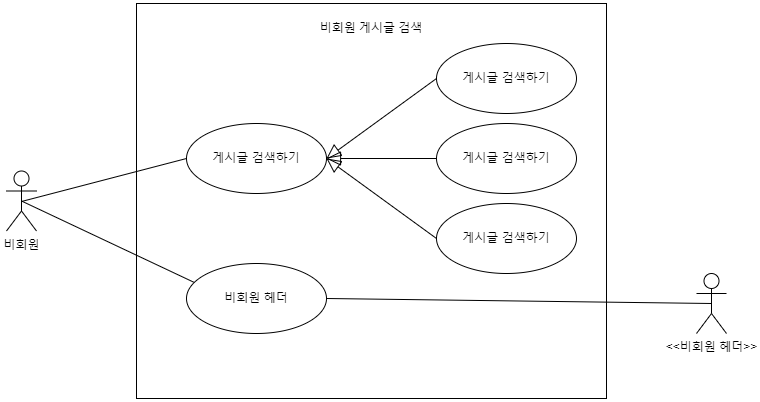

The diagram above was exported from draw.io. Its source (the exported page's mxGraphModel, read from the mxfile embedded in the PNG):
<mxGraphModel dx="1102" dy="1030" grid="1" gridSize="10" guides="1" tooltips="1" connect="1" arrows="1" fold="1" page="1" pageScale="1" pageWidth="827" pageHeight="1169" math="0" shadow="0">
  <root>
    <mxCell id="0" />
    <mxCell id="1" parent="0" />
    <mxCell id="J7-XSIggRaHdXVNlg5st-1" value="비회원" style="shape=umlActor;html=1;verticalLabelPosition=bottom;verticalAlign=top;align=center;" parent="1" vertex="1">
      <mxGeometry x="40" y="397.5" width="30" height="60" as="geometry" />
    </mxCell>
    <mxCell id="J7-XSIggRaHdXVNlg5st-3" value="" style="html=1;whiteSpace=wrap;" parent="1" vertex="1">
      <mxGeometry x="170" y="230" width="470" height="395" as="geometry" />
    </mxCell>
    <mxCell id="J7-XSIggRaHdXVNlg5st-4" value="비회원 게시글 검색" style="text;html=1;strokeColor=none;fillColor=none;align=center;verticalAlign=middle;whiteSpace=wrap;rounded=0;" parent="1" vertex="1">
      <mxGeometry x="350" y="240" width="110" height="30" as="geometry" />
    </mxCell>
    <mxCell id="J7-XSIggRaHdXVNlg5st-9" value="" style="edgeStyle=none;html=1;endArrow=block;endFill=0;endSize=12;verticalAlign=bottom;rounded=0;exitX=0;exitY=0.5;exitDx=0;exitDy=0;entryX=1;entryY=0.5;entryDx=0;entryDy=0;" parent="1" source="J7-XSIggRaHdXVNlg5st-16" target="J7-XSIggRaHdXVNlg5st-15" edge="1">
      <mxGeometry width="160" relative="1" as="geometry">
        <mxPoint x="405" y="330" as="sourcePoint" />
        <mxPoint x="330" y="430" as="targetPoint" />
      </mxGeometry>
    </mxCell>
    <mxCell id="J7-XSIggRaHdXVNlg5st-10" value="" style="edgeStyle=none;html=1;endArrow=block;endFill=0;endSize=12;verticalAlign=bottom;rounded=0;exitX=0;exitY=0.5;exitDx=0;exitDy=0;entryX=1;entryY=0.5;entryDx=0;entryDy=0;" parent="1" source="J7-XSIggRaHdXVNlg5st-17" target="J7-XSIggRaHdXVNlg5st-15" edge="1">
      <mxGeometry width="160" relative="1" as="geometry">
        <mxPoint x="405" y="430" as="sourcePoint" />
        <mxPoint x="330" y="430" as="targetPoint" />
      </mxGeometry>
    </mxCell>
    <mxCell id="J7-XSIggRaHdXVNlg5st-11" value="" style="edgeStyle=none;html=1;endArrow=block;endFill=0;endSize=12;verticalAlign=bottom;rounded=0;exitX=0;exitY=0.5;exitDx=0;exitDy=0;entryX=1;entryY=0.5;entryDx=0;entryDy=0;" parent="1" source="J7-XSIggRaHdXVNlg5st-18" target="J7-XSIggRaHdXVNlg5st-15" edge="1">
      <mxGeometry width="160" relative="1" as="geometry">
        <mxPoint x="405" y="530" as="sourcePoint" />
        <mxPoint x="330" y="430" as="targetPoint" />
        <Array as="points" />
      </mxGeometry>
    </mxCell>
    <mxCell id="J7-XSIggRaHdXVNlg5st-12" value="" style="edgeStyle=none;html=1;endArrow=none;verticalAlign=bottom;rounded=0;entryX=0;entryY=0.5;entryDx=0;entryDy=0;" parent="1" target="J7-XSIggRaHdXVNlg5st-15" edge="1">
      <mxGeometry width="160" relative="1" as="geometry">
        <mxPoint x="55" y="428" as="sourcePoint" />
        <mxPoint x="210" y="430" as="targetPoint" />
      </mxGeometry>
    </mxCell>
    <mxCell id="J7-XSIggRaHdXVNlg5st-15" value="게시글 검색하기" style="ellipse;whiteSpace=wrap;html=1;" parent="1" vertex="1">
      <mxGeometry x="220" y="350" width="140" height="70" as="geometry" />
    </mxCell>
    <mxCell id="J7-XSIggRaHdXVNlg5st-16" value="게시글 검색하기" style="ellipse;whiteSpace=wrap;html=1;" parent="1" vertex="1">
      <mxGeometry x="470" y="270" width="140" height="70" as="geometry" />
    </mxCell>
    <mxCell id="J7-XSIggRaHdXVNlg5st-17" value="게시글 검색하기" style="ellipse;whiteSpace=wrap;html=1;" parent="1" vertex="1">
      <mxGeometry x="470" y="350" width="140" height="70" as="geometry" />
    </mxCell>
    <mxCell id="J7-XSIggRaHdXVNlg5st-18" value="게시글 검색하기" style="ellipse;whiteSpace=wrap;html=1;" parent="1" vertex="1">
      <mxGeometry x="470" y="430" width="140" height="70" as="geometry" />
    </mxCell>
    <mxCell id="J7-XSIggRaHdXVNlg5st-22" value="" style="edgeStyle=none;html=1;endArrow=none;verticalAlign=bottom;rounded=0;entryX=0;entryY=0.5;entryDx=0;entryDy=0;exitX=0.5;exitY=0.5;exitDx=0;exitDy=0;exitPerimeter=0;" parent="1" source="J7-XSIggRaHdXVNlg5st-1" edge="1">
      <mxGeometry width="160" relative="1" as="geometry">
        <mxPoint x="85" y="350" as="sourcePoint" />
        <mxPoint x="230" y="510" as="targetPoint" />
      </mxGeometry>
    </mxCell>
    <mxCell id="dmzE5pFrGqPdhy5ZRS5o-1" value="비회원 헤더" style="ellipse;whiteSpace=wrap;html=1;" parent="1" vertex="1">
      <mxGeometry x="220" y="490" width="140" height="70" as="geometry" />
    </mxCell>
    <mxCell id="dmzE5pFrGqPdhy5ZRS5o-2" value="&amp;lt;&amp;lt;비회원 헤더&amp;gt;&amp;gt;" style="shape=umlActor;html=1;verticalLabelPosition=bottom;verticalAlign=top;align=center;" parent="1" vertex="1">
      <mxGeometry x="730" y="500" width="30" height="60" as="geometry" />
    </mxCell>
    <mxCell id="dmzE5pFrGqPdhy5ZRS5o-3" value="" style="edgeStyle=none;html=1;endArrow=none;verticalAlign=bottom;rounded=0;entryX=0.5;entryY=0.5;entryDx=0;entryDy=0;entryPerimeter=0;exitX=1;exitY=0.5;exitDx=0;exitDy=0;" parent="1" source="dmzE5pFrGqPdhy5ZRS5o-1" target="dmzE5pFrGqPdhy5ZRS5o-2" edge="1">
      <mxGeometry width="160" relative="1" as="geometry">
        <mxPoint x="360" y="530" as="sourcePoint" />
        <mxPoint x="490" y="530" as="targetPoint" />
      </mxGeometry>
    </mxCell>
  </root>
</mxGraphModel>